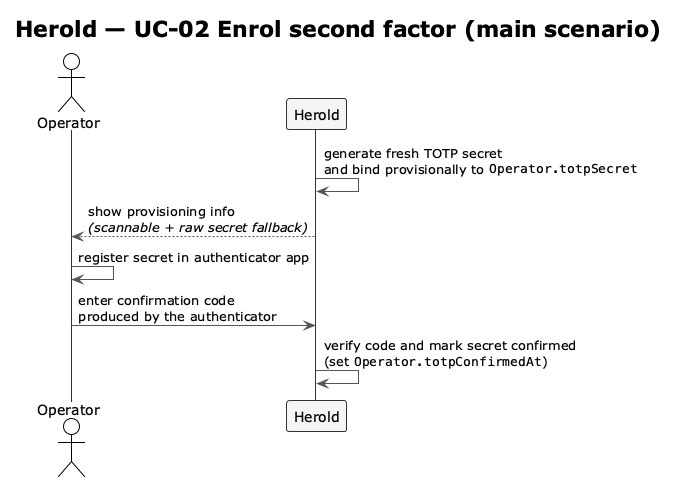

The diagram above was rendered by PlantUML. Its source (embedded in the PNG):
@startuml f2-uc02-enrol-totp
!theme plain
skinparam shadowing false
skinparam ArrowColor #555555
skinparam SequenceLifeLineBorderColor #333333
skinparam SequenceParticipantBorderColor #333333
skinparam SequenceParticipantBackgroundColor #F5F5F5
skinparam SequenceReferenceBackgroundColor #F0E8FF
skinparam SequenceGroupBodyBackgroundColor transparent

title Herold — UC-02 Enrol second factor (main scenario)

actor    "Operator" as OP
participant "Herold"  as SYS

SYS ->  SYS : generate fresh TOTP secret\nand bind provisionally to ""Operator.totpSecret""
SYS --> OP  : show provisioning info\n//(scannable + raw secret fallback)//

OP  ->  OP  : register secret in authenticator app
OP  ->  SYS : enter confirmation code\nproduced by the authenticator
SYS ->  SYS : verify code and mark secret confirmed\n(set ""Operator.totpConfirmedAt"")

@enduml